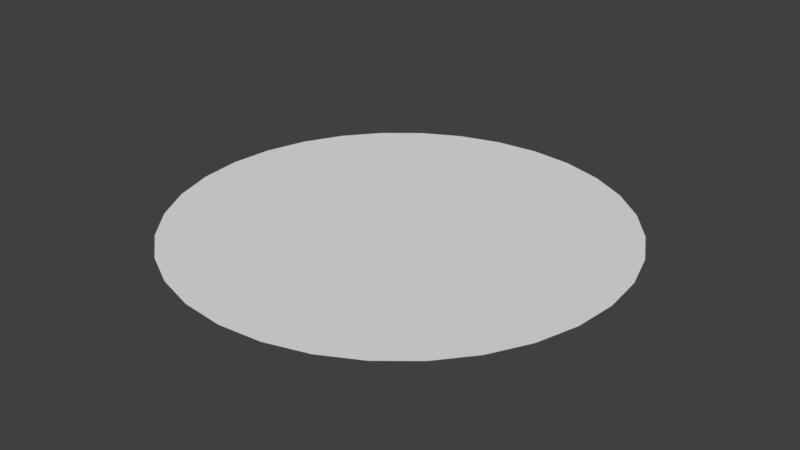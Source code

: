 # Source: RuneCircle.blend  (saved by Blender 2.79.0; exported with 4.5.12 LTS)
import bpy
from mathutils import Matrix  # noqa: F401  (used for matrix-valued properties, if any)

bpy.ops.wm.read_factory_settings(use_empty=True)
scene = bpy.context.scene
scene.name = 'Scene'

# ---- collections
col_collection_1 = bpy.data.collections.new('Collection 1'); scene.collection.children.link(col_collection_1)

# ---- world
world_world = bpy.data.worlds.new('World'); scene.world = world_world
world_world.color = (0.05088, 0.05088, 0.05088)
world_world.use_sun_shadow = False
world_world.sun_shadow_jitter_overblur = 0.0
world_world.cycles.sampling_method = 'MANUAL'

# ---- meshes
me_circle = bpy.data.meshes.new('Circle')
me_circle.from_pydata([(5.343e-07, 5.5, 0.0), (-1.073, 5.394, 0.0), (-2.105, 5.081, 0.0), (-3.056, 4.573, 0.0), (-3.889, 3.889, 0.0), (-4.573, 3.056, 0.0), (-5.081, 2.105, 0.0), (-5.394, 1.073, 0.0), (-5.5, -8.672e-07, 0.0), (-5.394, -1.073, 0.0), (-5.081, -2.105, 0.0), (-4.573, -3.056, 0.0), (-3.889, -3.889, 0.0), (-3.056, -4.573, 0.0), (-2.105, -5.081, 0.0), (-1.073, -5.394, 0.0), (2.326e-06, -5.5, 0.0), (1.073, -5.394, 0.0), (2.105, -5.081, 0.0), (3.056, -4.573, 0.0), (3.889, -3.889, 0.0), (4.573, -3.056, 0.0), (5.081, -2.105, 0.0), (5.394, -1.073, 0.0), (5.5, 4.028e-06, 0.0), (5.394, 1.073, 0.0), (5.081, 2.105, 0.0), (4.573, 3.056, 0.0), (3.889, 3.889, 0.0), (3.056, 4.573, 0.0), (2.105, 5.081, 0.0), (1.073, 5.394, 0.0)], [], [(1, 2, 3, 4, 5, 6, 7, 8, 9, 10, 11, 12, 13, 14, 15, 16, 17, 18, 19, 20, 21, 22, 23, 24, 25, 26, 27, 28, 29, 30, 31, 0)])
_uv = me_circle.uv_layers.new(name='UVMap')
_uv.uv.foreach_set('vector', [0.5492, 4.356e-08, 0.6458, 0.01921, 0.7368, 0.05691, 0.8187, 0.1116, 0.8884, 0.1813, 0.9431, 0.2632, 0.9808, 0.3542, 1.0, 0.4508, 1.0, 0.5492, 0.9808, 0.6458, 0.9431, 0.7368, 0.8884, 0.8187, 0.8187, 0.8884, 0.7368, 0.9431, 0.6458, 0.9808, 0.5492, 1.0, 0.4508, 1.0, 0.3542, 0.9808, 0.2632, 0.9431, 0.1813, 0.8884, 0.1116, 0.8187, 0.05691, 0.7368, 0.01921, 0.6458, 0.0, 0.5492, 8.712e-08, 0.4508, 0.01921, 0.3542, 0.05691, 0.2632, 0.1116, 0.1813, 0.1813, 0.1116, 0.2632, 0.05691, 0.3542, 0.01921, 0.4508, 0.0])
me_circle.use_remesh_preserve_volume = False
me_circle.use_remesh_preserve_attributes = False
me_circle.use_mirror_vertex_groups = False
me_circle.update()

# ---- objects
ob_circle = bpy.data.objects.new('Circle', me_circle)

# ---- transforms, parenting, visibility, modifiers, constraints
ob_circle.location = (0.0, 0.0, 0.0)
ob_circle.lineart.crease_threshold = 0.0

# ---- collection membership
col_collection_1.objects.link(ob_circle)

# ---- scene / render settings (as saved in the file)
scene.frame_start = 1; scene.frame_end = 250; scene.frame_set(1)
scene.render.engine = 'BLENDER_EEVEE_NEXT'
scene.render.resolution_percentage = 50
scene.render.dither_intensity = 0.0
scene.cycles.use_denoising = False
scene.cycles.samples = 128
scene.cycles.sampling_pattern = 'TABULATED_SOBOL'
scene.cycles.use_adaptive_sampling = False
scene.cycles.use_light_tree = False
scene.cycles.blur_glossy = 0.0
scene.cycles.sample_clamp_indirect = 0.0
scene.view_settings.view_transform = 'Standard'
bpy.context.view_layer.update()

# ---- added for rendering (the .blend has no active camera and no usable light): camera, sun
cam_auto = bpy.data.cameras.new('AutoCamera')
cam_auto.lens = 50.0
cam_auto.sensor_width = 36.0
cam_auto.clip_end = 1000.0
ob_auto_camera = bpy.data.objects.new('AutoCamera', cam_auto)
scene.collection.objects.link(ob_auto_camera)
ob_auto_camera.location = (14.3931, -17.2717, 11.5145)
ob_auto_camera.rotation_euler = (1.09748, -7.21219e-08, 0.694738)
scene.camera = ob_auto_camera
light_auto_sun = bpy.data.lights.new('AutoSun', 'SUN')
light_auto_sun.energy = 3.0
light_auto_sun.angle = 0.0523599
ob_auto_sun = bpy.data.objects.new('AutoSun', light_auto_sun)
scene.collection.objects.link(ob_auto_sun)
ob_auto_sun.rotation_euler = (0.872665, 0.174533, 0.523599)
bpy.context.view_layer.update()
